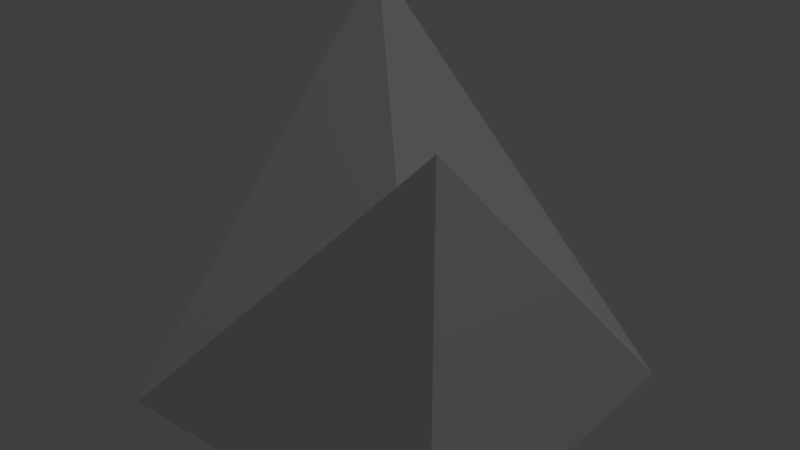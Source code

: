 # Source: Neon_Pyramid.blend  (saved by Blender 2.93.20; exported with 4.5.12 LTS)
import bpy
from mathutils import Matrix  # noqa: F401  (used for matrix-valued properties, if any)

bpy.ops.wm.read_factory_settings(use_empty=True)
scene = bpy.context.scene
scene.name = 'Scene'

# ---- collections
col_collection_1 = bpy.data.collections.new('Collection 1'); scene.collection.children.link(col_collection_1)

# ---- materials (node trees are filled in below, after node groups)
mat_rc_pyramid_001 = bpy.data.materials.new('RC_Pyramid.001')
mat_rc_pyramid_001.alpha_threshold = 0.0
mat_rc_pyramid_001.use_transparent_shadow = False
mat_rc_pyramid_001.roughness = 0.5
mat_rc_pyramid = bpy.data.materials.new('RC_Pyramid')
mat_rc_pyramid.alpha_threshold = 0.0
mat_rc_pyramid.use_transparent_shadow = False
mat_rc_pyramid.roughness = 0.5

# ---- material node trees

# ---- world
world_world = bpy.data.worlds.new('World'); scene.world = world_world
world_world.color = (0.05088, 0.05088, 0.05088)
world_world.use_sun_shadow = False
world_world.sun_shadow_jitter_overblur = 0.0
world_world.cycles.sampling_method = 'MANUAL'

# ---- lights
light_lamp = bpy.data.lights.new('Lamp', 'POINT')
light_lamp.transmission_factor = 0.0
light_lamp.cutoff_distance = 30.0
light_lamp.energy = 100.0
light_lamp.shadow_buffer_clip_start = 1.001
light_lamp.shadow_soft_size = 0.1
light_lamp.shadow_maximum_resolution = 0.006
light_lamp.use_absolute_resolution = True

# ---- meshes
me_rc_pyramid_001 = bpy.data.meshes.new('RC_Pyramid.001')
me_rc_pyramid_001.from_pydata([(-0.5, -0.5, 0.5), (-0.5, -0.5, -0.5), (0.5, -0.5, -0.5), (0.5, -0.5, 0.5), (-0.5, -0.5, -0.5), (-0.5, 0.5, -0.5), (0.5, -0.5, -0.5), (-0.5, -0.5, -0.5), (-0.5, -0.5, 0.5), (-0.5, 0.5, -0.5), (0.5, -0.5, 0.5), (0.5, -0.5, -0.5), (-0.5, 0.5, -0.5), (0.5, -0.5, 0.5), (-0.5, 0.5, -0.5), (-0.5, -0.5, 0.5)], [], [(0, 1, 2), (0, 2, 3), (4, 5, 6), (7, 8, 9), (10, 11, 12), (13, 14, 15)])
me_rc_pyramid_001.polygons.foreach_set('use_smooth', [True] * 6)
_k = set([(0, 1), (0, 3), (1, 2), (2, 3), (4, 5), (4, 6), (5, 6), (7, 8), (7, 9), (8, 9), (10, 11), (10, 12), (11, 12), (13, 14), (13, 15), (14, 15)])
me_rc_pyramid_001.attributes.new('sharp_edge', 'BOOLEAN', 'EDGE').data.foreach_set('value', [ (min(e.vertices), max(e.vertices)) in _k for e in me_rc_pyramid_001.edges])
_uv = me_rc_pyramid_001.uv_layers.new(name='UVMap')
_uv.uv.foreach_set('vector', [0.9862, 0.9852, 0.8283, 0.9852, 0.8283, 0.8272, 0.9862, 0.9852, 0.8283, 0.8272, 0.9862, 0.8272, 0.9862, 0.1701, 0.9862, 0.01281, 0.8286, 0.1704, 0.9862, 0.1701, 0.9862, 0.01281, 0.8286, 0.1704, 0.1693, 0.4379, 0.01692, 0.4379, 0.01692, 0.1332, 0.1693, 0.4379, 0.01692, 0.1332, 0.01692, 0.4379])
me_rc_pyramid_001.materials.append(mat_rc_pyramid_001)
me_rc_pyramid_001.use_remesh_preserve_volume = False
me_rc_pyramid_001.use_remesh_preserve_attributes = False
me_rc_pyramid_001.use_mirror_vertex_groups = False
me_rc_pyramid_001.update()
me_rc_pyramid_001.normals_split_custom_set([tuple(v) for v in zip(*[iter([0.0, -1.0, 0.0, 0.0, -1.0, 0.0, 0.0, -1.0, 0.0, 0.0, -1.0, 0.0, 0.0, -1.0, 0.0, 0.0, -1.0, 0.0, 0.0, 0.0, -1.0, 0.0, 0.0, -1.0, 0.0, 0.0, -1.0, -1.0, 0.0, 0.0, -1.0, 0.0, 0.0, -1.0, 0.0, 0.0, 0.7071, 0.7071, 0.0, 0.7071, 0.7071, 0.0, 0.7071, 0.7071, 0.0, 0.0, 0.7071, 0.7071, 0.0, 0.7071, 0.7071, 0.0, 0.7071, 0.7071])] * 3)])
me_rc_pyramid = bpy.data.meshes.new('RC_Pyramid')
me_rc_pyramid.from_pydata([(0.5, 0.5, -0.5), (0.5, -0.5, -0.5), (-0.5, -0.5, -0.5), (-0.5, 0.5, -0.5), (0.5, -0.5, -0.5), (0.5, -0.5, 0.5), (-0.5, -0.5, -0.5), (0.5, -0.5, -0.5), (0.5, 0.5, -0.5), (0.5, -0.5, 0.5), (-0.5, 0.5, -0.5), (-0.5, -0.5, -0.5), (0.5, -0.5, 0.5), (-0.5, 0.5, -0.5), (0.5, -0.5, 0.5), (0.5, 0.5, -0.5)], [], [(0, 1, 2), (0, 2, 3), (4, 5, 6), (7, 8, 9), (10, 11, 12), (13, 14, 15)])
me_rc_pyramid.polygons.foreach_set('use_smooth', [True] * 6)
_k = set([(0, 1), (0, 3), (1, 2), (2, 3), (4, 5), (4, 6), (5, 6), (7, 8), (7, 9), (8, 9), (10, 11), (10, 12), (11, 12), (13, 14), (13, 15), (14, 15)])
me_rc_pyramid.attributes.new('sharp_edge', 'BOOLEAN', 'EDGE').data.foreach_set('value', [ (min(e.vertices), max(e.vertices)) in _k for e in me_rc_pyramid.edges])
_uv = me_rc_pyramid.uv_layers.new(name='UVMap')
_uv.uv.foreach_set('vector', [0.9862, 0.9852, 0.8283, 0.9852, 0.8283, 0.8272, 0.9862, 0.9852, 0.8283, 0.8272, 0.9862, 0.8272, 0.9862, 0.1701, 0.9862, 0.01281, 0.8286, 0.1704, 0.9862, 0.1701, 0.9862, 0.01281, 0.8286, 0.1704, 0.1693, 0.4379, 0.01692, 0.4379, 0.01692, 0.1332, 0.1693, 0.4379, 0.01692, 0.1332, 0.01692, 0.4379])
me_rc_pyramid.materials.append(mat_rc_pyramid)
me_rc_pyramid.use_remesh_preserve_volume = False
me_rc_pyramid.use_remesh_preserve_attributes = False
me_rc_pyramid.use_mirror_vertex_groups = False
me_rc_pyramid.update()
me_rc_pyramid.normals_split_custom_set([tuple(v) for v in zip(*[iter([-1.49e-08, -2.98e-08, -1.0, -8.941e-08, -2.98e-08, -1.0, -1.49e-08, -2.98e-08, -1.0, -1.49e-08, -2.98e-08, -1.0, -1.49e-08, -2.98e-08, -1.0, 5.96e-08, -2.98e-08, -1.0, 3.278e-07, -1.0, 0.0, 3.278e-07, -1.0, 0.0, 3.278e-07, -1.0, 0.0, 1.0, 3.576e-07, -9.77e-15, 1.0, 3.576e-07, -9.77e-15, 1.0, 3.576e-07, -9.77e-15, -0.7071, -2.107e-07, 0.7071, -0.7071, -2.107e-07, 0.7071, -0.7071, -2.107e-07, 0.7071, -2.107e-07, 0.7071, 0.7071, -2.107e-07, 0.7071, 0.7071, -2.107e-07, 0.7071, 0.7071])] * 3)])

# ---- objects
ob_rc_pyramid_001 = bpy.data.objects.new('RC_Pyramid.001', me_rc_pyramid_001)
ob_rc_pyramid = bpy.data.objects.new('RC_Pyramid', me_rc_pyramid)
ob_lamp = bpy.data.objects.new('Lamp', light_lamp)

# ---- transforms, parenting, visibility, modifiers, constraints
ob_rc_pyramid_001.location = (0.0, 0.0, 0.0)
ob_rc_pyramid_001.rotation_euler = (1.571, -0.0, 0.0)
ob_rc_pyramid_001.lineart.crease_threshold = 0.0
ob_rc_pyramid.location = (0.0, 0.0, 0.0)
ob_rc_pyramid.lineart.crease_threshold = 0.0
ob_lamp.location = (4.076, 1.005, 5.904)
ob_lamp.rotation_euler = (0.6503, 0.05522, 5.008)
ob_lamp.lock_rotations_4d = False
ob_lamp.empty_display_type = 'ARROWS'
ob_lamp.color = (0.0, 0.0, 0.0, 0.0)
ob_lamp.lineart.crease_threshold = 0.0

# ---- collection membership
col_collection_1.objects.link(ob_rc_pyramid_001)
col_collection_1.objects.link(ob_rc_pyramid)
col_collection_1.objects.link(ob_lamp)

# ---- scene / render settings (as saved in the file)
scene.frame_start = 1; scene.frame_end = 250; scene.frame_set(1)
scene.render.engine = 'BLENDER_EEVEE_NEXT'
scene.render.resolution_percentage = 50
scene.render.dither_intensity = 0.0
scene.cycles.use_denoising = False
scene.cycles.samples = 128
scene.cycles.sampling_pattern = 'TABULATED_SOBOL'
scene.cycles.use_adaptive_sampling = False
scene.cycles.use_light_tree = False
scene.cycles.blur_glossy = 0.0
scene.cycles.sample_clamp_indirect = 0.0
scene.view_settings.view_transform = 'Standard'
bpy.context.view_layer.update()

# ---- added for rendering (the .blend has no active camera): camera
cam_auto = bpy.data.cameras.new('AutoCamera')
cam_auto.lens = 50.0
cam_auto.sensor_width = 36.0
cam_auto.clip_end = 1000.0
ob_auto_camera = bpy.data.objects.new('AutoCamera', cam_auto)
scene.collection.objects.link(ob_auto_camera)
ob_auto_camera.location = (1.60254, -1.92304, 1.28203)
ob_auto_camera.rotation_euler = (1.09748, -7.21219e-08, 0.694738)
scene.camera = ob_auto_camera
bpy.context.view_layer.update()
